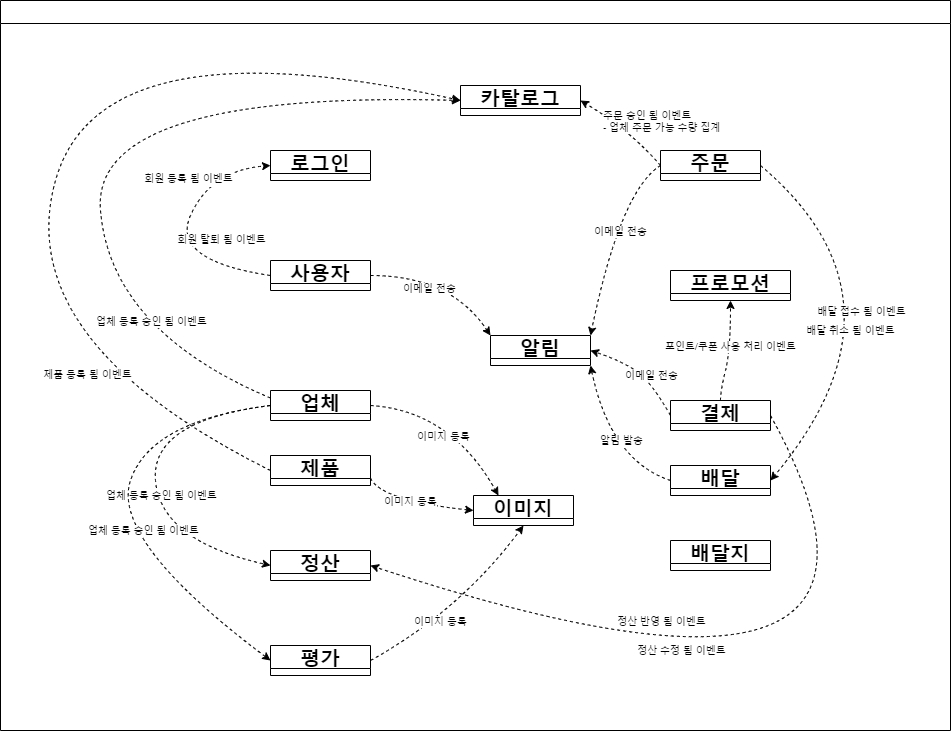

The diagram above was exported from draw.io. Its source (the exported page's mxGraphModel, read from the mxfile embedded in the PNG):
<mxGraphModel dx="1435" dy="855" grid="1" gridSize="10" guides="1" tooltips="1" connect="1" arrows="1" fold="1" page="1" pageScale="1" pageWidth="827" pageHeight="1169" math="0" shadow="0">
  <root>
    <mxCell id="0" />
    <mxCell id="1" parent="0" />
    <mxCell id="2" value="로그인" style="swimlane;fontSize=20;fontColor=#000000;strokeColor=#000000;fillColor=none;startSize=23;" vertex="1" collapsed="1" parent="1">
      <mxGeometry x="8160" y="420" width="100" height="30" as="geometry">
        <mxRectangle x="7160" y="380" width="200" height="200" as="alternateBounds" />
      </mxGeometry>
    </mxCell>
    <mxCell id="3" value="사용자" style="swimlane;fontSize=20;fontColor=#000000;strokeColor=#000000;fillColor=none;startSize=23;" vertex="1" collapsed="1" parent="1">
      <mxGeometry x="8160" y="530" width="100" height="30" as="geometry">
        <mxRectangle x="7160" y="380" width="200" height="200" as="alternateBounds" />
      </mxGeometry>
    </mxCell>
    <mxCell id="4" value="업체" style="swimlane;fontSize=20;fontColor=#000000;strokeColor=#000000;fillColor=none;startSize=23;" vertex="1" collapsed="1" parent="1">
      <mxGeometry x="8160" y="660" width="100" height="30" as="geometry">
        <mxRectangle x="7160" y="380" width="200" height="200" as="alternateBounds" />
      </mxGeometry>
    </mxCell>
    <mxCell id="5" value="제품" style="swimlane;fontSize=20;fontColor=#000000;strokeColor=#000000;fillColor=none;startSize=23;" vertex="1" collapsed="1" parent="1">
      <mxGeometry x="8160" y="725" width="100" height="30" as="geometry">
        <mxRectangle x="7160" y="380" width="200" height="200" as="alternateBounds" />
      </mxGeometry>
    </mxCell>
    <mxCell id="6" value="카탈로그" style="swimlane;fontSize=20;fontColor=#000000;strokeColor=#000000;fillColor=none;startSize=23;" vertex="1" collapsed="1" parent="1">
      <mxGeometry x="8350" y="355" width="120" height="30" as="geometry">
        <mxRectangle x="7160" y="380" width="200" height="200" as="alternateBounds" />
      </mxGeometry>
    </mxCell>
    <mxCell id="7" value="정산" style="swimlane;fontSize=20;fontColor=#000000;strokeColor=#000000;fillColor=none;startSize=23;" vertex="1" collapsed="1" parent="1">
      <mxGeometry x="8160" y="820" width="100" height="30" as="geometry">
        <mxRectangle x="7160" y="380" width="200" height="200" as="alternateBounds" />
      </mxGeometry>
    </mxCell>
    <mxCell id="8" value="평가" style="swimlane;fontSize=20;fontColor=#000000;strokeColor=#000000;fillColor=none;startSize=23;" vertex="1" collapsed="1" parent="1">
      <mxGeometry x="8160" y="915" width="100" height="30" as="geometry">
        <mxRectangle x="7160" y="380" width="200" height="200" as="alternateBounds" />
      </mxGeometry>
    </mxCell>
    <mxCell id="9" value="프로모션" style="swimlane;fontSize=20;fontColor=#000000;strokeColor=#000000;fillColor=none;startSize=23;" vertex="1" collapsed="1" parent="1">
      <mxGeometry x="8560" y="540" width="120" height="30" as="geometry">
        <mxRectangle x="7160" y="380" width="200" height="200" as="alternateBounds" />
      </mxGeometry>
    </mxCell>
    <mxCell id="10" value="주문" style="swimlane;fontSize=20;fontColor=#000000;strokeColor=#000000;fillColor=none;startSize=23;" vertex="1" collapsed="1" parent="1">
      <mxGeometry x="8550" y="420" width="100" height="30" as="geometry">
        <mxRectangle x="7160" y="380" width="200" height="200" as="alternateBounds" />
      </mxGeometry>
    </mxCell>
    <mxCell id="11" value="결제" style="swimlane;fontSize=20;fontColor=#000000;strokeColor=#000000;fillColor=none;startSize=23;" vertex="1" collapsed="1" parent="1">
      <mxGeometry x="8560" y="670" width="100" height="30" as="geometry">
        <mxRectangle x="7160" y="380" width="200" height="200" as="alternateBounds" />
      </mxGeometry>
    </mxCell>
    <mxCell id="12" value="배달" style="swimlane;fontSize=20;fontColor=#000000;strokeColor=#000000;fillColor=none;startSize=23;" vertex="1" collapsed="1" parent="1">
      <mxGeometry x="8560" y="735" width="100" height="30" as="geometry">
        <mxRectangle x="7160" y="380" width="200" height="200" as="alternateBounds" />
      </mxGeometry>
    </mxCell>
    <mxCell id="13" value="배달지" style="swimlane;fontSize=20;fontColor=#000000;strokeColor=#000000;fillColor=none;startSize=23;" vertex="1" collapsed="1" parent="1">
      <mxGeometry x="8560" y="810" width="100" height="30" as="geometry">
        <mxRectangle x="7160" y="380" width="200" height="200" as="alternateBounds" />
      </mxGeometry>
    </mxCell>
    <mxCell id="14" value="알림" style="swimlane;fontSize=20;fontColor=#000000;strokeColor=#000000;fillColor=none;startSize=23;" vertex="1" collapsed="1" parent="1">
      <mxGeometry x="8380" y="605" width="100" height="30" as="geometry">
        <mxRectangle x="7160" y="380" width="200" height="200" as="alternateBounds" />
      </mxGeometry>
    </mxCell>
    <mxCell id="15" value="이미지" style="swimlane;fontSize=20;fontColor=#000000;strokeColor=#000000;fillColor=none;startSize=23;" vertex="1" collapsed="1" parent="1">
      <mxGeometry x="8363" y="765" width="100" height="30" as="geometry">
        <mxRectangle x="7160" y="380" width="200" height="200" as="alternateBounds" />
      </mxGeometry>
    </mxCell>
    <mxCell id="16" value="&lt;font style=&quot;font-size: 10px&quot;&gt;회원 등록 됨 이벤트&lt;/font&gt;" style="curved=1;endArrow=classic;html=1;dashed=1;fontSize=20;fontColor=#000000;exitX=0;exitY=0.5;exitDx=0;exitDy=0;entryX=0;entryY=0.5;entryDx=0;entryDy=0;" edge="1" source="3" target="2" parent="1">
      <mxGeometry x="0.4401" y="18" width="50" height="50" relative="1" as="geometry">
        <mxPoint x="8170" y="570" as="sourcePoint" />
        <mxPoint x="8220" y="520" as="targetPoint" />
        <Array as="points">
          <mxPoint x="8060" y="530" />
          <mxPoint x="8100" y="440" />
        </Array>
        <mxPoint as="offset" />
      </mxGeometry>
    </mxCell>
    <mxCell id="17" value="&lt;font style=&quot;font-size: 10px&quot;&gt;회원 탈퇴 됨 이벤트&lt;/font&gt;" style="edgeLabel;html=1;align=center;verticalAlign=middle;resizable=0;points=[];fontSize=10;fontColor=#000000;" vertex="1" connectable="0" parent="16">
      <mxGeometry x="-0.199" y="-2" relative="1" as="geometry">
        <mxPoint x="48" y="-20" as="offset" />
      </mxGeometry>
    </mxCell>
    <mxCell id="18" value="" style="curved=1;endArrow=classic;html=1;dashed=1;fontSize=10;fontColor=#000000;exitX=1;exitY=0.5;exitDx=0;exitDy=0;entryX=0;entryY=0;entryDx=0;entryDy=0;" edge="1" source="3" target="14" parent="1">
      <mxGeometry width="50" height="50" relative="1" as="geometry">
        <mxPoint x="8040" y="700" as="sourcePoint" />
        <mxPoint x="8090" y="650" as="targetPoint" />
        <Array as="points">
          <mxPoint x="8340" y="545" />
        </Array>
      </mxGeometry>
    </mxCell>
    <mxCell id="19" value="이메일 전송" style="edgeLabel;html=1;align=center;verticalAlign=middle;resizable=0;points=[];fontSize=10;fontColor=#000000;" vertex="1" connectable="0" parent="18">
      <mxGeometry x="-0.2227" y="-12" relative="1" as="geometry">
        <mxPoint as="offset" />
      </mxGeometry>
    </mxCell>
    <mxCell id="20" value="" style="curved=1;endArrow=classic;html=1;dashed=1;fontSize=10;fontColor=#000000;exitX=0;exitY=0.5;exitDx=0;exitDy=0;entryX=1;entryY=0;entryDx=0;entryDy=0;" edge="1" source="10" target="14" parent="1">
      <mxGeometry width="50" height="50" relative="1" as="geometry">
        <mxPoint x="8430" y="460" as="sourcePoint" />
        <mxPoint x="8550" y="520" as="targetPoint" />
        <Array as="points">
          <mxPoint x="8510" y="460" />
        </Array>
      </mxGeometry>
    </mxCell>
    <mxCell id="21" value="이메일 전송" style="edgeLabel;html=1;align=center;verticalAlign=middle;resizable=0;points=[];fontSize=10;fontColor=#000000;" vertex="1" connectable="0" parent="20">
      <mxGeometry x="-0.2227" y="-12" relative="1" as="geometry">
        <mxPoint x="17" y="15" as="offset" />
      </mxGeometry>
    </mxCell>
    <mxCell id="22" value="" style="curved=1;endArrow=classic;html=1;dashed=1;fontSize=10;fontColor=#000000;exitX=0;exitY=0.5;exitDx=0;exitDy=0;entryX=1;entryY=0.5;entryDx=0;entryDy=0;" edge="1" source="11" target="14" parent="1">
      <mxGeometry width="50" height="50" relative="1" as="geometry">
        <mxPoint x="8560" y="445" as="sourcePoint" />
        <mxPoint x="8490" y="615.0000000000002" as="targetPoint" />
        <Array as="points">
          <mxPoint x="8540" y="650" />
          <mxPoint x="8510" y="630" />
        </Array>
      </mxGeometry>
    </mxCell>
    <mxCell id="23" value="이메일 전송" style="edgeLabel;html=1;align=center;verticalAlign=middle;resizable=0;points=[];fontSize=10;fontColor=#000000;" vertex="1" connectable="0" parent="22">
      <mxGeometry x="-0.2227" y="-12" relative="1" as="geometry">
        <mxPoint x="-5" y="6" as="offset" />
      </mxGeometry>
    </mxCell>
    <mxCell id="24" value="" style="curved=1;endArrow=classic;html=1;dashed=1;fontSize=10;fontColor=#000000;exitX=0;exitY=0.5;exitDx=0;exitDy=0;entryX=1;entryY=1;entryDx=0;entryDy=0;" edge="1" source="12" target="14" parent="1">
      <mxGeometry width="50" height="50" relative="1" as="geometry">
        <mxPoint x="8570" y="695" as="sourcePoint" />
        <mxPoint x="8490" y="630" as="targetPoint" />
        <Array as="points">
          <mxPoint x="8500" y="730" />
        </Array>
      </mxGeometry>
    </mxCell>
    <mxCell id="25" value="알림 발송" style="edgeLabel;html=1;align=center;verticalAlign=middle;resizable=0;points=[];fontSize=10;fontColor=#000000;" vertex="1" connectable="0" parent="24">
      <mxGeometry x="-0.2227" y="-12" relative="1" as="geometry">
        <mxPoint x="6" y="-9" as="offset" />
      </mxGeometry>
    </mxCell>
    <mxCell id="26" value="" style="curved=1;endArrow=classic;html=1;dashed=1;fontSize=10;fontColor=#000000;exitX=0.5;exitY=0;exitDx=0;exitDy=0;entryX=0.5;entryY=1;entryDx=0;entryDy=0;" edge="1" source="11" target="9" parent="1">
      <mxGeometry width="50" height="50" relative="1" as="geometry">
        <mxPoint x="8630" y="695" as="sourcePoint" />
        <mxPoint x="8550" y="630" as="targetPoint" />
        <Array as="points">
          <mxPoint x="8610" y="660" />
          <mxPoint x="8620" y="620" />
        </Array>
      </mxGeometry>
    </mxCell>
    <mxCell id="27" value="포인트/쿠폰 사용 처리 이벤트" style="edgeLabel;html=1;align=center;verticalAlign=middle;resizable=0;points=[];fontSize=10;fontColor=#000000;" vertex="1" connectable="0" parent="26">
      <mxGeometry x="-0.2227" y="-12" relative="1" as="geometry">
        <mxPoint x="-9" y="-20" as="offset" />
      </mxGeometry>
    </mxCell>
    <mxCell id="28" value="" style="curved=1;endArrow=classic;html=1;dashed=1;fontSize=10;fontColor=#000000;exitX=0;exitY=0.5;exitDx=0;exitDy=0;entryX=1;entryY=0.5;entryDx=0;entryDy=0;" edge="1" source="10" target="6" parent="1">
      <mxGeometry width="50" height="50" relative="1" as="geometry">
        <mxPoint x="8560" y="445" as="sourcePoint" />
        <mxPoint x="8490" y="615" as="targetPoint" />
        <Array as="points">
          <mxPoint x="8520" y="400" />
        </Array>
      </mxGeometry>
    </mxCell>
    <mxCell id="29" value="주문 승인 됨 이벤트&lt;br&gt;&lt;div style=&quot;&quot;&gt;- 업체 주문 가능 수량 집계&lt;/div&gt;" style="edgeLabel;html=1;align=left;verticalAlign=middle;resizable=0;points=[];fontSize=10;fontColor=#000000;" vertex="1" connectable="0" parent="28">
      <mxGeometry x="-0.2227" y="-12" relative="1" as="geometry">
        <mxPoint x="-42" y="-6" as="offset" />
      </mxGeometry>
    </mxCell>
    <mxCell id="30" value="" style="curved=1;endArrow=classic;html=1;dashed=1;fontSize=10;fontColor=#000000;exitX=0;exitY=0.25;exitDx=0;exitDy=0;entryX=0;entryY=0.5;entryDx=0;entryDy=0;" edge="1" source="4" target="6" parent="1">
      <mxGeometry width="50" height="50" relative="1" as="geometry">
        <mxPoint x="8270" y="555" as="sourcePoint" />
        <mxPoint x="8390" y="615" as="targetPoint" />
        <Array as="points">
          <mxPoint x="8000" y="600" />
          <mxPoint x="7980" y="360" />
        </Array>
      </mxGeometry>
    </mxCell>
    <mxCell id="31" value="업체 등록 승인 됨 이벤트" style="edgeLabel;html=1;align=center;verticalAlign=middle;resizable=0;points=[];fontSize=10;fontColor=#000000;" vertex="1" connectable="0" parent="30">
      <mxGeometry x="-0.2227" y="-12" relative="1" as="geometry">
        <mxPoint x="39" y="122" as="offset" />
      </mxGeometry>
    </mxCell>
    <mxCell id="32" value="" style="curved=1;endArrow=classic;html=1;dashed=1;fontSize=10;fontColor=#000000;exitX=0;exitY=0.5;exitDx=0;exitDy=0;entryX=0;entryY=0.5;entryDx=0;entryDy=0;" edge="1" source="5" target="6" parent="1">
      <mxGeometry width="50" height="50" relative="1" as="geometry">
        <mxPoint x="8170" y="677.5" as="sourcePoint" />
        <mxPoint x="8360" y="380" as="targetPoint" />
        <Array as="points">
          <mxPoint x="7900" y="610" />
          <mxPoint x="7990" y="290" />
        </Array>
      </mxGeometry>
    </mxCell>
    <mxCell id="33" value="제품 등록 됨 이벤트" style="edgeLabel;html=1;align=center;verticalAlign=middle;resizable=0;points=[];fontSize=10;fontColor=#000000;" vertex="1" connectable="0" parent="32">
      <mxGeometry x="-0.2227" y="-12" relative="1" as="geometry">
        <mxPoint x="39" y="122" as="offset" />
      </mxGeometry>
    </mxCell>
    <mxCell id="34" value="" style="curved=1;endArrow=classic;html=1;dashed=1;fontSize=10;fontColor=#000000;exitX=1;exitY=0.5;exitDx=0;exitDy=0;entryX=0.25;entryY=0;entryDx=0;entryDy=0;" edge="1" source="4" target="15" parent="1">
      <mxGeometry width="50" height="50" relative="1" as="geometry">
        <mxPoint x="8270" y="555" as="sourcePoint" />
        <mxPoint x="8390" y="615" as="targetPoint" />
        <Array as="points">
          <mxPoint x="8340" y="680" />
        </Array>
      </mxGeometry>
    </mxCell>
    <mxCell id="35" value="이미지 등록" style="edgeLabel;html=1;align=center;verticalAlign=middle;resizable=0;points=[];fontSize=10;fontColor=#000000;" vertex="1" connectable="0" parent="34">
      <mxGeometry x="-0.2227" y="-12" relative="1" as="geometry">
        <mxPoint x="4" y="14" as="offset" />
      </mxGeometry>
    </mxCell>
    <mxCell id="36" value="" style="curved=1;endArrow=classic;html=1;dashed=1;fontSize=10;fontColor=#000000;exitX=1;exitY=0.75;exitDx=0;exitDy=0;entryX=0;entryY=0.5;entryDx=0;entryDy=0;" edge="1" source="5" target="15" parent="1">
      <mxGeometry width="50" height="50" relative="1" as="geometry">
        <mxPoint x="8270" y="685" as="sourcePoint" />
        <mxPoint x="8365" y="780" as="targetPoint" />
        <Array as="points">
          <mxPoint x="8270" y="770" />
        </Array>
      </mxGeometry>
    </mxCell>
    <mxCell id="37" value="이미지 등록" style="edgeLabel;html=1;align=center;verticalAlign=middle;resizable=0;points=[];fontSize=10;fontColor=#000000;" vertex="1" connectable="0" parent="36">
      <mxGeometry x="-0.2227" y="-12" relative="1" as="geometry">
        <mxPoint x="10" y="-14" as="offset" />
      </mxGeometry>
    </mxCell>
    <mxCell id="38" value="" style="curved=1;endArrow=classic;html=1;dashed=1;fontSize=10;fontColor=#000000;exitX=1;exitY=0.5;exitDx=0;exitDy=0;entryX=0.5;entryY=1;entryDx=0;entryDy=0;" edge="1" source="8" target="15" parent="1">
      <mxGeometry width="50" height="50" relative="1" as="geometry">
        <mxPoint x="8280" y="695" as="sourcePoint" />
        <mxPoint x="8375" y="790" as="targetPoint" />
        <Array as="points">
          <mxPoint x="8350" y="880" />
        </Array>
      </mxGeometry>
    </mxCell>
    <mxCell id="39" value="이미지 등록" style="edgeLabel;html=1;align=center;verticalAlign=middle;resizable=0;points=[];fontSize=10;fontColor=#000000;" vertex="1" connectable="0" parent="38">
      <mxGeometry x="-0.2227" y="-12" relative="1" as="geometry">
        <mxPoint x="-7" y="-11" as="offset" />
      </mxGeometry>
    </mxCell>
    <mxCell id="40" value="" style="curved=1;endArrow=classic;html=1;dashed=1;fontSize=10;fontColor=#000000;exitX=1;exitY=0.5;exitDx=0;exitDy=0;entryX=1;entryY=0.5;entryDx=0;entryDy=0;" edge="1" source="11" target="7" parent="1">
      <mxGeometry width="50" height="50" relative="1" as="geometry">
        <mxPoint x="8570" y="760" as="sourcePoint" />
        <mxPoint x="8490" y="645" as="targetPoint" />
        <Array as="points">
          <mxPoint x="8850" y="1030" />
        </Array>
      </mxGeometry>
    </mxCell>
    <mxCell id="41" value="정산 반영 됨 이벤트" style="edgeLabel;html=1;align=center;verticalAlign=middle;resizable=0;points=[];fontSize=10;fontColor=#000000;" vertex="1" connectable="0" parent="40">
      <mxGeometry x="-0.2227" y="-12" relative="1" as="geometry">
        <mxPoint x="-303" y="-128" as="offset" />
      </mxGeometry>
    </mxCell>
    <mxCell id="42" value="정산 수정 됨 이벤트" style="edgeLabel;html=1;align=center;verticalAlign=middle;resizable=0;points=[];fontSize=10;fontColor=#000000;" vertex="1" connectable="0" parent="40">
      <mxGeometry x="0.3647" y="-32" relative="1" as="geometry">
        <mxPoint x="-6" y="14" as="offset" />
      </mxGeometry>
    </mxCell>
    <mxCell id="43" value="" style="curved=1;endArrow=classic;html=1;dashed=1;fontSize=10;fontColor=#000000;exitX=1;exitY=0.5;exitDx=0;exitDy=0;entryX=1;entryY=0.5;entryDx=0;entryDy=0;" edge="1" source="10" target="12" parent="1">
      <mxGeometry width="50" height="50" relative="1" as="geometry">
        <mxPoint x="8560" y="445" as="sourcePoint" />
        <mxPoint x="8490" y="615" as="targetPoint" />
        <Array as="points">
          <mxPoint x="8810" y="570" />
        </Array>
      </mxGeometry>
    </mxCell>
    <mxCell id="44" value="배달 접수 됨 이벤트" style="edgeLabel;html=1;align=center;verticalAlign=middle;resizable=0;points=[];fontSize=10;fontColor=#000000;" vertex="1" connectable="0" parent="43">
      <mxGeometry x="-0.2227" y="-12" relative="1" as="geometry">
        <mxPoint x="-24" y="25" as="offset" />
      </mxGeometry>
    </mxCell>
    <mxCell id="45" value="배달 취소 됨 이벤트" style="edgeLabel;html=1;align=center;verticalAlign=middle;resizable=0;points=[];fontSize=10;fontColor=#000000;" vertex="1" connectable="0" parent="43">
      <mxGeometry x="0.2713" y="-41" relative="1" as="geometry">
        <mxPoint x="8" as="offset" />
      </mxGeometry>
    </mxCell>
    <mxCell id="46" value="" style="curved=1;endArrow=classic;html=1;dashed=1;fontSize=10;fontColor=#000000;exitX=0;exitY=0.5;exitDx=0;exitDy=0;entryX=0;entryY=0.5;entryDx=0;entryDy=0;" edge="1" source="4" target="7" parent="1">
      <mxGeometry width="50" height="50" relative="1" as="geometry">
        <mxPoint x="8170" y="677.5" as="sourcePoint" />
        <mxPoint x="8360" y="380" as="targetPoint" />
        <Array as="points">
          <mxPoint x="8040" y="690" />
          <mxPoint x="8050" y="810" />
        </Array>
      </mxGeometry>
    </mxCell>
    <mxCell id="47" value="업체 등록 승인 됨 이벤트" style="edgeLabel;html=1;align=center;verticalAlign=middle;resizable=0;points=[];fontSize=10;fontColor=#000000;" vertex="1" connectable="0" parent="46">
      <mxGeometry x="-0.2227" y="-12" relative="1" as="geometry">
        <mxPoint x="21" y="57" as="offset" />
      </mxGeometry>
    </mxCell>
    <mxCell id="48" value="" style="curved=1;endArrow=classic;html=1;dashed=1;fontSize=10;fontColor=#000000;exitX=0;exitY=0.5;exitDx=0;exitDy=0;entryX=0;entryY=0.5;entryDx=0;entryDy=0;" edge="1" source="4" target="8" parent="1">
      <mxGeometry width="50" height="50" relative="1" as="geometry">
        <mxPoint x="8170" y="685" as="sourcePoint" />
        <mxPoint x="8170" y="845" as="targetPoint" />
        <Array as="points">
          <mxPoint x="8040" y="690" />
          <mxPoint x="8000" y="810" />
        </Array>
      </mxGeometry>
    </mxCell>
    <mxCell id="49" value="업체 등록 승인 됨 이벤트" style="edgeLabel;html=1;align=center;verticalAlign=middle;resizable=0;points=[];fontSize=10;fontColor=#000000;" vertex="1" connectable="0" parent="48">
      <mxGeometry x="-0.2227" y="-12" relative="1" as="geometry">
        <mxPoint x="21" y="63" as="offset" />
      </mxGeometry>
    </mxCell>
    <mxCell id="50" value="" style="swimlane;fontSize=10;fontColor=#000000;strokeColor=#000000;fillColor=none;align=left;" vertex="1" parent="1">
      <mxGeometry x="7890" y="270" width="950" height="730" as="geometry" />
    </mxCell>
  </root>
</mxGraphModel>